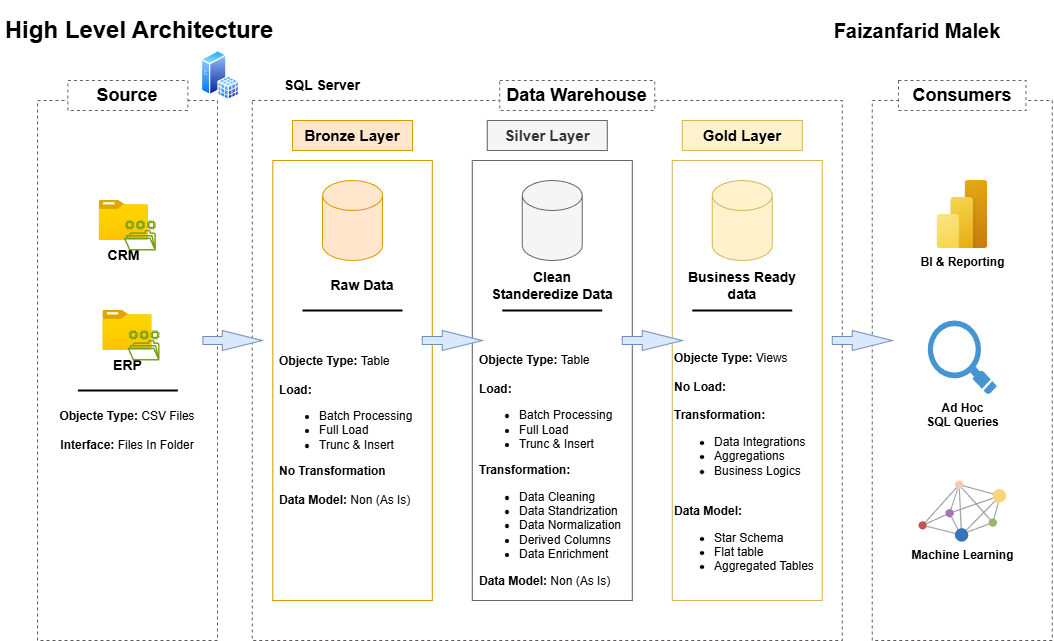

The diagram above was exported from draw.io. Its source (the exported page's mxGraphModel, read from the mxfile embedded in the PNG):
<mxGraphModel dx="1129" dy="679" grid="1" gridSize="10" guides="1" tooltips="1" connect="1" arrows="1" fold="1" page="1" pageScale="1" pageWidth="1100" pageHeight="850" math="0" shadow="0">
  <root>
    <mxCell id="0" />
    <mxCell id="1" parent="0" />
    <mxCell id="mBRXyP4tycAN6f2BrrSx-1" parent="1" style="rounded=0;whiteSpace=wrap;html=1;fillColor=none;strokeColor=none;" value="&lt;b&gt;&lt;font style=&quot;font-size: 24px;&quot;&gt;High Level Architecture&lt;/font&gt;&lt;/b&gt;" vertex="1">
      <mxGeometry height="60" width="280" x="5.23" as="geometry" />
    </mxCell>
    <mxCell id="mBRXyP4tycAN6f2BrrSx-2" parent="1" style="rounded=0;whiteSpace=wrap;html=1;fillColor=none;dashed=1;strokeColor=light-dark(#5d5b5b, #ededed);" value="" vertex="1">
      <mxGeometry height="540" width="180" x="43" y="100" as="geometry" />
    </mxCell>
    <mxCell id="mBRXyP4tycAN6f2BrrSx-3" parent="1" style="rounded=0;whiteSpace=wrap;html=1;fillColor=none;dashed=1;strokeColor=light-dark(#5d5b5b, #ededed);" value="" vertex="1">
      <mxGeometry height="540" width="180" x="877.77" y="100" as="geometry" />
    </mxCell>
    <mxCell id="mBRXyP4tycAN6f2BrrSx-4" parent="1" style="rounded=0;whiteSpace=wrap;html=1;fillColor=none;dashed=1;strokeColor=light-dark(#5d5b5b, #ededed);" value="" vertex="1">
      <mxGeometry height="540" width="590" x="257.77" y="100" as="geometry" />
    </mxCell>
    <mxCell id="mBRXyP4tycAN6f2BrrSx-5" parent="1" style="rounded=0;whiteSpace=wrap;html=1;fillColor=default;dashed=1;strokeColor=light-dark(#646262, #ededed);" value="&lt;b&gt;&lt;font style=&quot;font-size: 18px;&quot;&gt;Source&lt;/font&gt;&lt;/b&gt;" vertex="1">
      <mxGeometry height="30" width="120" x="73.36000000000001" y="80" as="geometry" />
    </mxCell>
    <mxCell id="mBRXyP4tycAN6f2BrrSx-6" parent="1" style="rounded=0;whiteSpace=wrap;html=1;fillColor=default;dashed=1;strokeColor=light-dark(#646262, #ededed);" value="&lt;b&gt;&lt;font style=&quot;font-size: 18px;&quot;&gt;Data Warehouse&lt;/font&gt;&lt;/b&gt;" vertex="1">
      <mxGeometry height="30" width="155" x="505.27" y="80" as="geometry" />
    </mxCell>
    <mxCell id="mBRXyP4tycAN6f2BrrSx-7" parent="1" style="rounded=0;whiteSpace=wrap;html=1;fillColor=default;dashed=1;strokeColor=light-dark(#646262, #ededed);" value="&lt;b&gt;&lt;font style=&quot;font-size: 18px;&quot;&gt;Consumers&lt;/font&gt;&lt;/b&gt;" vertex="1">
      <mxGeometry height="30" width="127.5" x="904.02" y="80" as="geometry" />
    </mxCell>
    <mxCell id="mBRXyP4tycAN6f2BrrSx-8" parent="1" style="rounded=0;whiteSpace=wrap;html=1;fillColor=#ffe6cc;strokeColor=#d79b00;fontStyle=1;fontSize=15;" value="Bronze Layer" vertex="1">
      <mxGeometry height="30" width="120" x="298.06" y="120" as="geometry" />
    </mxCell>
    <mxCell id="mBRXyP4tycAN6f2BrrSx-10" parent="1" style="rounded=0;whiteSpace=wrap;html=1;fillColor=none;strokeColor=#d79b00;" value="" vertex="1">
      <mxGeometry height="440" width="159.41" x="278.36" y="160" as="geometry" />
    </mxCell>
    <mxCell id="mBRXyP4tycAN6f2BrrSx-13" parent="1" style="rounded=0;whiteSpace=wrap;html=1;fillColor=#fff2cc;strokeColor=#d6b656;fontStyle=1;fontSize=15;" value="Gold Layer" vertex="1">
      <mxGeometry height="30" width="120" x="687.77" y="120" as="geometry" />
    </mxCell>
    <mxCell id="mBRXyP4tycAN6f2BrrSx-14" parent="1" style="rounded=0;whiteSpace=wrap;html=1;fillColor=none;strokeColor=#d6b656;" value="" vertex="1">
      <mxGeometry height="440" width="150" x="677.77" y="160" as="geometry" />
    </mxCell>
    <mxCell id="mBRXyP4tycAN6f2BrrSx-15" parent="1" style="rounded=0;whiteSpace=wrap;html=1;fillColor=#f5f5f5;strokeColor=#666666;fontColor=#333333;fontStyle=1;fontSize=15;" value="Silver Layer" vertex="1">
      <mxGeometry height="30" width="120" x="492.77" y="120" as="geometry" />
    </mxCell>
    <mxCell id="mBRXyP4tycAN6f2BrrSx-16" parent="1" style="rounded=0;whiteSpace=wrap;html=1;fillColor=none;strokeColor=#666666;fontColor=#333333;" value="" vertex="1">
      <mxGeometry height="440" width="160" x="477.77" y="160" as="geometry" />
    </mxCell>
    <mxCell id="mBRXyP4tycAN6f2BrrSx-17" parent="1" style="image;aspect=fixed;html=1;points=[];align=center;fontSize=12;image=img/lib/azure2/general/Folder_Blank.svg;" value="&lt;b&gt;&lt;font style=&quot;font-size: 14px;&quot;&gt;CRM&lt;/font&gt;&lt;/b&gt;" vertex="1">
      <mxGeometry height="40" width="49.29" x="104.66000000000003" y="200" as="geometry" />
    </mxCell>
    <mxCell id="mBRXyP4tycAN6f2BrrSx-18" parent="1" style="sketch=0;outlineConnect=0;fontColor=#232F3E;gradientColor=none;fillColor=#7AA116;strokeColor=none;dashed=0;verticalLabelPosition=bottom;verticalAlign=top;align=center;html=1;fontSize=12;fontStyle=0;aspect=fixed;pointerEvents=1;shape=mxgraph.aws4.file_system;" value="" vertex="1">
      <mxGeometry height="30" width="32.05" x="129.3" y="220" as="geometry" />
    </mxCell>
    <mxCell id="mBRXyP4tycAN6f2BrrSx-19" parent="1" style="image;aspect=fixed;html=1;points=[];align=center;fontSize=12;image=img/lib/azure2/general/Folder_Blank.svg;" value="&lt;b&gt;&lt;font style=&quot;font-size: 14px;&quot;&gt;ERP&lt;/font&gt;&lt;/b&gt;" vertex="1">
      <mxGeometry height="40" width="49.29" x="108.36000000000001" y="310" as="geometry" />
    </mxCell>
    <mxCell id="mBRXyP4tycAN6f2BrrSx-20" parent="1" style="sketch=0;outlineConnect=0;fontColor=#232F3E;gradientColor=none;fillColor=#7AA116;strokeColor=none;dashed=0;verticalLabelPosition=bottom;verticalAlign=top;align=center;html=1;fontSize=12;fontStyle=0;aspect=fixed;pointerEvents=1;shape=mxgraph.aws4.file_system;" value="" vertex="1">
      <mxGeometry height="30" width="32.05" x="133" y="330" as="geometry" />
    </mxCell>
    <mxCell id="mBRXyP4tycAN6f2BrrSx-21" parent="1" style="rounded=0;whiteSpace=wrap;html=1;fillColor=none;strokeColor=none;" value="&lt;b&gt;Objecte Type:&lt;/b&gt; CSV Files&lt;div&gt;&lt;br&gt;&lt;div&gt;&lt;b&gt;Interface:&lt;/b&gt; Files In Folder&lt;/div&gt;&lt;/div&gt;" vertex="1">
      <mxGeometry height="60" width="150" x="58.36000000000001" y="400" as="geometry" />
    </mxCell>
    <mxCell id="mBRXyP4tycAN6f2BrrSx-23" parent="1" style="shape=cylinder3;whiteSpace=wrap;html=1;boundedLbl=1;backgroundOutline=1;size=15;fillColor=#ffe6cc;strokeColor=#d79b00;" value="" vertex="1">
      <mxGeometry height="80" width="60" x="328.06" y="180" as="geometry" />
    </mxCell>
    <mxCell id="mBRXyP4tycAN6f2BrrSx-24" parent="1" style="shape=cylinder3;whiteSpace=wrap;html=1;boundedLbl=1;backgroundOutline=1;size=15;fillColor=#fff2cc;strokeColor=#d6b656;" value="" vertex="1">
      <mxGeometry height="80" width="60" x="717.77" y="180" as="geometry" />
    </mxCell>
    <mxCell id="mBRXyP4tycAN6f2BrrSx-25" parent="1" style="shape=cylinder3;whiteSpace=wrap;html=1;boundedLbl=1;backgroundOutline=1;size=15;fillColor=#f5f5f5;strokeColor=#666666;fontColor=#333333;" value="" vertex="1">
      <mxGeometry height="80" width="60" x="527.77" y="180" as="geometry" />
    </mxCell>
    <mxCell id="mBRXyP4tycAN6f2BrrSx-26" parent="1" style="html=1;shadow=0;dashed=0;align=center;verticalAlign=middle;shape=mxgraph.arrows2.arrow;dy=0.6;dx=40;notch=0;fillColor=#dae8fc;strokeColor=#6c8ebf;" value="" vertex="1">
      <mxGeometry height="20" width="59.41" x="208.36" y="330" as="geometry" />
    </mxCell>
    <mxCell id="mBRXyP4tycAN6f2BrrSx-27" parent="1" style="html=1;shadow=0;dashed=0;align=center;verticalAlign=middle;shape=mxgraph.arrows2.arrow;dy=0.6;dx=40;notch=0;fillColor=#dae8fc;strokeColor=#6c8ebf;" value="" vertex="1">
      <mxGeometry height="20" width="60" x="427.77" y="330" as="geometry" />
    </mxCell>
    <mxCell id="mBRXyP4tycAN6f2BrrSx-29" parent="1" style="html=1;shadow=0;dashed=0;align=center;verticalAlign=middle;shape=mxgraph.arrows2.arrow;dy=0.6;dx=40;notch=0;fillColor=#dae8fc;strokeColor=#6c8ebf;" value="" vertex="1">
      <mxGeometry height="20" width="60" x="627.77" y="330" as="geometry" />
    </mxCell>
    <mxCell id="mBRXyP4tycAN6f2BrrSx-30" parent="1" style="text;html=1;whiteSpace=wrap;strokeColor=none;fillColor=none;align=center;verticalAlign=middle;rounded=0;fontStyle=1;fontSize=14;" value="Raw Data" vertex="1">
      <mxGeometry height="30" width="120" x="307.77" y="270" as="geometry" />
    </mxCell>
    <mxCell id="mBRXyP4tycAN6f2BrrSx-32" parent="1" style="text;html=1;whiteSpace=wrap;strokeColor=none;fillColor=none;align=center;verticalAlign=middle;rounded=0;fontStyle=1;fontSize=14;" value="Clean Standeredize&amp;nbsp;&lt;span style=&quot;background-color: transparent; color: light-dark(rgb(0, 0, 0), rgb(255, 255, 255));&quot;&gt;Data&lt;/span&gt;&lt;span style=&quot;background-color: transparent; text-wrap-mode: nowrap; color: rgba(0, 0, 0, 0); font-family: monospace; font-size: 0px; font-weight: 400; text-align: start;&quot;&gt;%3CmxGraphModel%3E%3Croot%3E%3CmxCell%20id%3D%220%22%2F%3E%3CmxCell%20id%3D%221%22%20parent%3D%220%22%2F%3E%3CmxCell%20id%3D%222%22%20parent%3D%221%22%20style%3D%22text%3Bhtml%3D1%3BwhiteSpace%3Dwrap%3BstrokeColor%3Dnone%3BfillColor%3Dnone%3Balign%3Dcenter%3BverticalAlign%3Dmiddle%3Brounded%3D0%3BfontStyle%3D1%3BfontSize%3D14%3B%22%20value%3D%22Raw%20Data%22%20vertex%3D%221%22%3E%3CmxGeometry%20height%3D%2230%22%20width%3D%22120%22%20x%3D%22310%22%20y%3D%22260%22%20as%3D%22geometry%22%2F%3E%3C%2FmxCell%3E%3C%2Froot%3E%3C%2FmxGraphModel%3E&lt;/span&gt;" vertex="1">
      <mxGeometry height="30" width="120" x="497.77" y="270" as="geometry" />
    </mxCell>
    <mxCell id="mBRXyP4tycAN6f2BrrSx-33" parent="1" style="text;html=1;whiteSpace=wrap;strokeColor=none;fillColor=none;align=center;verticalAlign=middle;rounded=0;fontStyle=1;fontSize=14;" value="Business Ready data" vertex="1">
      <mxGeometry height="30" width="120" x="687.77" y="270" as="geometry" />
    </mxCell>
    <mxCell id="mBRXyP4tycAN6f2BrrSx-35" edge="1" parent="1" style="shape=link;html=1;rounded=0;width=1;" value="">
      <mxGeometry relative="1" width="100" as="geometry">
        <mxPoint x="83.35999999999999" y="390" as="sourcePoint" />
        <mxPoint x="183.35999999999999" y="390" as="targetPoint" />
      </mxGeometry>
    </mxCell>
    <mxCell id="mBRXyP4tycAN6f2BrrSx-36" edge="1" parent="1" style="shape=link;html=1;rounded=0;width=1;" value="">
      <mxGeometry relative="1" width="100" as="geometry">
        <mxPoint x="308.06" y="310" as="sourcePoint" />
        <mxPoint x="408.06" y="310" as="targetPoint" />
      </mxGeometry>
    </mxCell>
    <mxCell id="mBRXyP4tycAN6f2BrrSx-37" edge="1" parent="1" style="shape=link;html=1;rounded=0;width=1;" value="">
      <mxGeometry relative="1" width="100" as="geometry">
        <mxPoint x="507.77" y="310" as="sourcePoint" />
        <mxPoint x="607.77" y="310" as="targetPoint" />
      </mxGeometry>
    </mxCell>
    <mxCell id="mBRXyP4tycAN6f2BrrSx-38" edge="1" parent="1" style="shape=link;html=1;rounded=0;width=1;" value="">
      <mxGeometry relative="1" width="100" as="geometry">
        <mxPoint x="697.77" y="310" as="sourcePoint" />
        <mxPoint x="797.77" y="310" as="targetPoint" />
      </mxGeometry>
    </mxCell>
    <mxCell id="mBRXyP4tycAN6f2BrrSx-40" parent="1" style="rounded=0;whiteSpace=wrap;html=1;fillColor=none;strokeColor=none;align=left;" value="&lt;b&gt;Objecte Type: &lt;/b&gt;Table&lt;div&gt;&lt;br&gt;&lt;div&gt;&lt;b&gt;Load:&lt;/b&gt;&amp;nbsp;&lt;span style=&quot;color: rgba(0, 0, 0, 0); font-family: monospace; font-size: 0px; text-wrap-mode: nowrap; background-color: transparent;&quot;&gt;%3CmxGraphModel%3E%3Croot%3E%3CmxCell%20id%3D%220%22%2F%3E%3CmxCell%20id%3D%221%22%20parent%3D%220%22%2F%3E%3CmxCell%20id%3D%222%22%20parent%3D%221%22%20style%3D%22rounded%3D0%3BwhiteSpace%3Dwrap%3Bhtml%3D1%3BfillColor%3Dnone%3BstrokeColor%3Dnone%3B%22%20value%3D%22%26lt%3Bb%26gt%3BObjecte%20Type%3A%26lt%3B%2Fb%26gt%3B%20CSV%20Files%26lt%3Bdiv%26gt%3B%26lt%3Bbr%26gt%3B%26lt%3Bdiv%26gt%3B%26lt%3Bb%26gt%3BInterface%3A%26lt%3B%2Fb%26gt%3B%20Files%20In%20Folder%26lt%3B%2Fdiv%26gt%3B%26lt%3B%2Fdiv%26gt%3B%22%20vertex%3D%221%22%3E%3CmxGeometry%20height%3D%2260%22%20width%3D%22150%22%20x%3D%2220.590000000000003%22%20y%3D%22400%22%20as%3D%22geometry%22%2F%3E%3C%2FmxCell%3E%3C%2Froot%3E%3C%2FmxGraphModel%3E&lt;/span&gt;&lt;/div&gt;&lt;div&gt;&lt;ul&gt;&lt;li&gt;Batch Processing&amp;nbsp;&lt;/li&gt;&lt;li&gt;Full Load&amp;nbsp;&lt;/li&gt;&lt;li&gt;Trunc &amp;amp; Insert&lt;/li&gt;&lt;/ul&gt;&lt;div&gt;&lt;b&gt;No Transformation&lt;/b&gt;&lt;/div&gt;&lt;/div&gt;&lt;/div&gt;&lt;div&gt;&lt;b&gt;&lt;br&gt;&lt;/b&gt;&lt;/div&gt;&lt;div&gt;&lt;b&gt;Data Model: &lt;/b&gt;Non (As Is)&lt;/div&gt;" vertex="1">
      <mxGeometry height="180" width="150" x="283.06" y="340" as="geometry" />
    </mxCell>
    <mxCell id="mBRXyP4tycAN6f2BrrSx-41" parent="1" style="rounded=0;whiteSpace=wrap;html=1;fillColor=none;strokeColor=none;align=left;" value="&lt;b&gt;Objecte Type: &lt;/b&gt;Table&lt;div&gt;&lt;br&gt;&lt;div&gt;&lt;b&gt;Load:&lt;/b&gt;&amp;nbsp;&lt;span style=&quot;color: rgba(0, 0, 0, 0); font-family: monospace; font-size: 0px; text-wrap-mode: nowrap; background-color: transparent;&quot;&gt;%3CmxGraphModel%3E%3Croot%3E%3CmxCell%20id%3D%220%22%2F%3E%3CmxCell%20id%3D%221%22%20parent%3D%220%22%2F%3E%3CmxCell%20id%3D%222%22%20parent%3D%221%22%20style%3D%22rounded%3D0%3BwhiteSpace%3Dwrap%3Bhtml%3D1%3BfillColor%3Dnone%3BstrokeColor%3Dnone%3B%22%20value%3D%22%26lt%3Bb%26gt%3BObjecte%20Type%3A%26lt%3B%2Fb%26gt%3B%20CSV%20Files%26lt%3Bdiv%26gt%3B%26lt%3Bbr%26gt%3B%26lt%3Bdiv%26gt%3B%26lt%3Bb%26gt%3BInterface%3A%26lt%3B%2Fb%26gt%3B%20Files%20In%20Folder%26lt%3B%2Fdiv%26gt%3B%26lt%3B%2Fdiv%26gt%3B%22%20vertex%3D%221%22%3E%3CmxGeometry%20height%3D%2260%22%20width%3D%22150%22%20x%3D%2220.590000000000003%22%20y%3D%22400%22%20as%3D%22geometry%22%2F%3E%3C%2FmxCell%3E%3C%2Froot%3E%3C%2FmxGraphModel%3E&lt;/span&gt;&lt;/div&gt;&lt;div&gt;&lt;ul&gt;&lt;li&gt;Batch Processing&amp;nbsp;&lt;/li&gt;&lt;li&gt;Full Load&amp;nbsp;&lt;/li&gt;&lt;li&gt;Trunc &amp;amp; Insert&lt;/li&gt;&lt;/ul&gt;&lt;div&gt;&lt;b&gt;Transformation:&lt;/b&gt;&lt;/div&gt;&lt;/div&gt;&lt;/div&gt;&lt;div&gt;&lt;ul&gt;&lt;li&gt;Data Cleaning&lt;/li&gt;&lt;li&gt;Data Standrization&lt;/li&gt;&lt;li&gt;Data Normalization&lt;/li&gt;&lt;li&gt;Derived Columns&lt;/li&gt;&lt;li&gt;Data Enrichment&lt;/li&gt;&lt;/ul&gt;&lt;/div&gt;&lt;div&gt;&lt;b&gt;Data Model: &lt;/b&gt;Non (As Is)&lt;/div&gt;" vertex="1">
      <mxGeometry height="240" width="150" x="482.77" y="350" as="geometry" />
    </mxCell>
    <mxCell id="mBRXyP4tycAN6f2BrrSx-42" parent="1" style="rounded=0;whiteSpace=wrap;html=1;fillColor=none;strokeColor=none;align=left;" value="&lt;b&gt;Objecte Type: &lt;/b&gt;Views&lt;div&gt;&lt;br&gt;&lt;div&gt;&lt;b&gt;No Load:&lt;/b&gt;&lt;/div&gt;&lt;div&gt;&amp;nbsp;&lt;span style=&quot;color: rgba(0, 0, 0, 0); font-family: monospace; font-size: 0px; text-wrap-mode: nowrap; background-color: transparent;&quot;&gt;%3CmxGraphModel%3E%3Croot%3E%3CmxCell%20id%3D%220%22%2F%3E%3CmxCell%20id%3D%221%22%20parent%3D%220%22%2F%3E%3CmxCell%20id%3D%222%22%20parent%3D%221%22%20style%3D%22rounded%3D0%3BwhiteSpace%3Dwrap%3Bhtml%3D1%3BfillColor%3Dnone%3BstrokeColor%3Dnone%3B%22%20value%3D%22%26lt%3Bb%26gt%3BObjecte%20Type%3A%26lt%3B%2Fb%26gt%3B%20CSV%20Files%26lt%3Bdiv%26gt%3B%26lt%3Bbr%26gt%3B%26lt%3Bdiv%26gt%3B%26lt%3Bb%26gt%3BInterface%3A%26lt%3B%2Fb%26gt%3B%20Files%20In%20Folder%26lt%3B%2Fdiv%26gt%3B%26lt%3B%2Fdiv%26gt%3B%22%20vertex%3D%221%22%3E%3CmxGeometry%20height%3D%2260%22%20width%3D%22150%22%20x%3D%2220.590000000000003%22%20y%3D%22400%22%20as%3D%22geometry%22%2F%3E%3C%2FmxCell%3E%3C%2Froot%3E%3C%2FmxGraphModel%3E&lt;/span&gt;&lt;/div&gt;&lt;div&gt;&lt;div&gt;&lt;b&gt;Transformation:&amp;nbsp;&lt;/b&gt;&lt;/div&gt;&lt;/div&gt;&lt;/div&gt;&lt;div&gt;&lt;ul&gt;&lt;li&gt;Data Integrations&lt;/li&gt;&lt;li&gt;Aggregations&lt;/li&gt;&lt;li&gt;Business Logics&lt;/li&gt;&lt;/ul&gt;&lt;/div&gt;&lt;div&gt;&lt;b&gt;&lt;br&gt;&lt;/b&gt;&lt;/div&gt;&lt;div&gt;&lt;b&gt;Data Model:&amp;nbsp;&lt;/b&gt;&lt;/div&gt;&lt;div&gt;&lt;ul&gt;&lt;li&gt;Star Schema&lt;/li&gt;&lt;li&gt;Flat table&lt;/li&gt;&lt;li&gt;Aggregated Tables&lt;/li&gt;&lt;/ul&gt;&lt;div&gt;&lt;br&gt;&lt;/div&gt;&lt;/div&gt;" vertex="1">
      <mxGeometry height="250" width="150" x="677.77" y="350" as="geometry" />
    </mxCell>
    <mxCell id="mBRXyP4tycAN6f2BrrSx-43" parent="1" style="image;aspect=fixed;html=1;points=[];align=center;fontSize=12;image=img/lib/azure2/power_platform/PowerBI.svg;" value="&lt;b&gt;BI &amp;amp; Reporting&lt;/b&gt;" vertex="1">
      <mxGeometry height="68" width="51" x="942.27" y="180" as="geometry" />
    </mxCell>
    <mxCell id="mBRXyP4tycAN6f2BrrSx-44" parent="1" style="dashed=0;outlineConnect=0;html=1;align=center;labelPosition=center;verticalLabelPosition=bottom;verticalAlign=top;shape=mxgraph.weblogos.dzone" value="&lt;b&gt;Machine Learning&lt;/b&gt;" vertex="1">
      <mxGeometry height="61.2" width="87.60000000000001" x="923.97" y="480" as="geometry" />
    </mxCell>
    <mxCell id="mBRXyP4tycAN6f2BrrSx-45" parent="1" style="shadow=0;dashed=0;html=1;strokeColor=none;fillColor=#4495D1;labelPosition=center;verticalLabelPosition=bottom;verticalAlign=top;align=center;outlineConnect=0;shape=mxgraph.veeam.magnifying_glass;pointerEvents=1;" value="&lt;b&gt;Ad Hoc&lt;/b&gt;&lt;div&gt;&lt;b&gt;SQL Queries&lt;/b&gt;&lt;/div&gt;" vertex="1">
      <mxGeometry height="74" width="69" x="933.27" y="320" as="geometry" />
    </mxCell>
    <mxCell id="mBRXyP4tycAN6f2BrrSx-47" parent="1" style="html=1;shadow=0;dashed=0;align=center;verticalAlign=middle;shape=mxgraph.arrows2.arrow;dy=0.6;dx=40;notch=0;fillColor=#dae8fc;strokeColor=#6c8ebf;" value="" vertex="1">
      <mxGeometry height="20" width="60" x="837.77" y="330" as="geometry" />
    </mxCell>
    <mxCell id="mBRXyP4tycAN6f2BrrSx-48" parent="1" style="image;aspect=fixed;perimeter=ellipsePerimeter;html=1;align=center;shadow=0;dashed=0;spacingTop=3;image=img/lib/active_directory/sql_server.svg;" value="" vertex="1">
      <mxGeometry height="50" width="38.5" x="206.79000000000002" y="50" as="geometry" />
    </mxCell>
    <mxCell id="mBRXyP4tycAN6f2BrrSx-49" parent="1" style="text;html=1;whiteSpace=wrap;strokeColor=none;fillColor=none;align=left;verticalAlign=middle;rounded=0;" value="&lt;b&gt;&lt;font style=&quot;font-size: 14px;&quot;&gt;SQL Server&lt;/font&gt;&lt;/b&gt;" vertex="1">
      <mxGeometry height="30" width="110" x="287.77" y="70" as="geometry" />
    </mxCell>
    <mxCell id="gvni3HzC_DcqMNR2e3gQ-1" parent="1" style="rounded=1;whiteSpace=wrap;html=1;fillColor=none;strokeColor=none;" value="&lt;b&gt;&lt;font style=&quot;font-size: 20px;&quot;&gt;Faizanfarid Malek&lt;/font&gt;&lt;/b&gt;" vertex="1">
      <mxGeometry height="60" width="270" x="787.77" as="geometry" />
    </mxCell>
  </root>
</mxGraphModel>